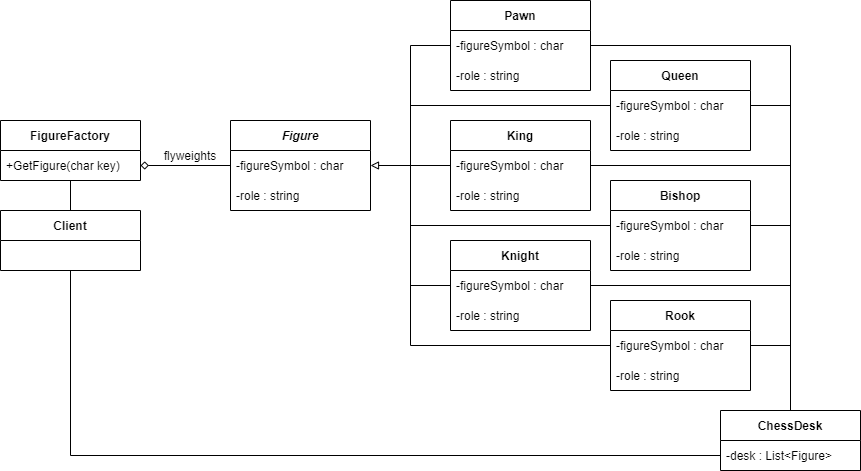

The diagram above was exported from draw.io. Its source (the exported page's mxGraphModel, read from the mxfile embedded in the PNG):
<mxGraphModel dx="998" dy="559" grid="1" gridSize="10" guides="1" tooltips="1" connect="1" arrows="1" fold="1" page="0" pageScale="1" pageWidth="827" pageHeight="1169" math="0" shadow="0">
  <root>
    <mxCell id="0" />
    <mxCell id="1" parent="0" />
    <mxCell id="2V9mxeqvAN7XSEC17_oR-3" value="" style="edgeStyle=orthogonalEdgeStyle;rounded=0;orthogonalLoop=1;jettySize=auto;html=1;endArrow=none;endFill=0;" edge="1" parent="1" source="2V9mxeqvAN7XSEC17_oR-1" target="2V9mxeqvAN7XSEC17_oR-2">
      <mxGeometry relative="1" as="geometry" />
    </mxCell>
    <mxCell id="2V9mxeqvAN7XSEC17_oR-1" value="Client" style="swimlane;fontStyle=1;childLayout=stackLayout;horizontal=1;startSize=30;horizontalStack=0;resizeParent=1;resizeParentMax=0;resizeLast=0;collapsible=1;marginBottom=0;" vertex="1" parent="1">
      <mxGeometry x="110" y="240" width="140" height="60" as="geometry" />
    </mxCell>
    <mxCell id="2V9mxeqvAN7XSEC17_oR-2" value="FigureFactory" style="swimlane;fontStyle=1;childLayout=stackLayout;horizontal=1;startSize=30;horizontalStack=0;resizeParent=1;resizeParentMax=0;resizeLast=0;collapsible=1;marginBottom=0;" vertex="1" parent="1">
      <mxGeometry x="110" y="150" width="140" height="60" as="geometry" />
    </mxCell>
    <mxCell id="2V9mxeqvAN7XSEC17_oR-4" value="+GetFigure(char key)" style="text;strokeColor=none;fillColor=none;align=left;verticalAlign=middle;spacingLeft=4;spacingRight=4;overflow=hidden;points=[[0,0.5],[1,0.5]];portConstraint=eastwest;rotatable=0;" vertex="1" parent="2V9mxeqvAN7XSEC17_oR-2">
      <mxGeometry y="30" width="140" height="30" as="geometry" />
    </mxCell>
    <mxCell id="2V9mxeqvAN7XSEC17_oR-36" style="edgeStyle=orthogonalEdgeStyle;rounded=0;orthogonalLoop=1;jettySize=auto;html=1;exitX=0.5;exitY=0;exitDx=0;exitDy=0;entryX=1;entryY=0.5;entryDx=0;entryDy=0;endArrow=none;endFill=0;" edge="1" parent="1" source="2V9mxeqvAN7XSEC17_oR-5" target="2V9mxeqvAN7XSEC17_oR-12">
      <mxGeometry relative="1" as="geometry" />
    </mxCell>
    <mxCell id="2V9mxeqvAN7XSEC17_oR-37" style="edgeStyle=orthogonalEdgeStyle;rounded=0;orthogonalLoop=1;jettySize=auto;html=1;exitX=0.5;exitY=0;exitDx=0;exitDy=0;entryX=1;entryY=0.5;entryDx=0;entryDy=0;endArrow=none;endFill=0;" edge="1" parent="1" source="2V9mxeqvAN7XSEC17_oR-5" target="2V9mxeqvAN7XSEC17_oR-16">
      <mxGeometry relative="1" as="geometry" />
    </mxCell>
    <mxCell id="2V9mxeqvAN7XSEC17_oR-38" style="edgeStyle=orthogonalEdgeStyle;rounded=0;orthogonalLoop=1;jettySize=auto;html=1;exitX=0.5;exitY=0;exitDx=0;exitDy=0;entryX=1;entryY=0.5;entryDx=0;entryDy=0;endArrow=none;endFill=0;" edge="1" parent="1" source="2V9mxeqvAN7XSEC17_oR-5" target="2V9mxeqvAN7XSEC17_oR-22">
      <mxGeometry relative="1" as="geometry" />
    </mxCell>
    <mxCell id="2V9mxeqvAN7XSEC17_oR-39" style="edgeStyle=orthogonalEdgeStyle;rounded=0;orthogonalLoop=1;jettySize=auto;html=1;exitX=0.5;exitY=0;exitDx=0;exitDy=0;entryX=1;entryY=0.5;entryDx=0;entryDy=0;endArrow=none;endFill=0;" edge="1" parent="1" source="2V9mxeqvAN7XSEC17_oR-5" target="2V9mxeqvAN7XSEC17_oR-28">
      <mxGeometry relative="1" as="geometry" />
    </mxCell>
    <mxCell id="2V9mxeqvAN7XSEC17_oR-40" style="edgeStyle=orthogonalEdgeStyle;rounded=0;orthogonalLoop=1;jettySize=auto;html=1;exitX=0.5;exitY=0;exitDx=0;exitDy=0;entryX=1;entryY=0.5;entryDx=0;entryDy=0;endArrow=none;endFill=0;" edge="1" parent="1" source="2V9mxeqvAN7XSEC17_oR-5" target="2V9mxeqvAN7XSEC17_oR-19">
      <mxGeometry relative="1" as="geometry" />
    </mxCell>
    <mxCell id="2V9mxeqvAN7XSEC17_oR-41" style="edgeStyle=orthogonalEdgeStyle;rounded=0;orthogonalLoop=1;jettySize=auto;html=1;exitX=0.5;exitY=0;exitDx=0;exitDy=0;entryX=1;entryY=0.5;entryDx=0;entryDy=0;endArrow=none;endFill=0;" edge="1" parent="1" source="2V9mxeqvAN7XSEC17_oR-5" target="2V9mxeqvAN7XSEC17_oR-25">
      <mxGeometry relative="1" as="geometry" />
    </mxCell>
    <mxCell id="2V9mxeqvAN7XSEC17_oR-5" value="ChessDesk" style="swimlane;fontStyle=1;childLayout=stackLayout;horizontal=1;startSize=30;horizontalStack=0;resizeParent=1;resizeParentMax=0;resizeLast=0;collapsible=1;marginBottom=0;" vertex="1" parent="1">
      <mxGeometry x="830" y="440" width="140" height="60" as="geometry">
        <mxRectangle x="180" y="370" width="100" height="30" as="alternateBounds" />
      </mxGeometry>
    </mxCell>
    <mxCell id="2V9mxeqvAN7XSEC17_oR-6" value="-desk : List&lt;Figure&gt;" style="text;strokeColor=none;fillColor=none;align=left;verticalAlign=middle;spacingLeft=4;spacingRight=4;overflow=hidden;points=[[0,0.5],[1,0.5]];portConstraint=eastwest;rotatable=0;" vertex="1" parent="2V9mxeqvAN7XSEC17_oR-5">
      <mxGeometry y="30" width="140" height="30" as="geometry" />
    </mxCell>
    <mxCell id="2V9mxeqvAN7XSEC17_oR-7" style="edgeStyle=orthogonalEdgeStyle;rounded=0;orthogonalLoop=1;jettySize=auto;html=1;exitX=0;exitY=0.5;exitDx=0;exitDy=0;entryX=0.5;entryY=1;entryDx=0;entryDy=0;endArrow=none;endFill=0;" edge="1" parent="1" source="2V9mxeqvAN7XSEC17_oR-6" target="2V9mxeqvAN7XSEC17_oR-1">
      <mxGeometry relative="1" as="geometry" />
    </mxCell>
    <mxCell id="2V9mxeqvAN7XSEC17_oR-8" value="Figure" style="swimlane;fontStyle=3;childLayout=stackLayout;horizontal=1;startSize=30;horizontalStack=0;resizeParent=1;resizeParentMax=0;resizeLast=0;collapsible=1;marginBottom=0;" vertex="1" parent="1">
      <mxGeometry x="340" y="150" width="140" height="90" as="geometry" />
    </mxCell>
    <mxCell id="2V9mxeqvAN7XSEC17_oR-9" value="-figureSymbol : char" style="text;strokeColor=none;fillColor=none;align=left;verticalAlign=middle;spacingLeft=4;spacingRight=4;overflow=hidden;points=[[0,0.5],[1,0.5]];portConstraint=eastwest;rotatable=0;" vertex="1" parent="2V9mxeqvAN7XSEC17_oR-8">
      <mxGeometry y="30" width="140" height="30" as="geometry" />
    </mxCell>
    <mxCell id="2V9mxeqvAN7XSEC17_oR-10" value="-role : string" style="text;strokeColor=none;fillColor=none;align=left;verticalAlign=middle;spacingLeft=4;spacingRight=4;overflow=hidden;points=[[0,0.5],[1,0.5]];portConstraint=eastwest;rotatable=0;" vertex="1" parent="2V9mxeqvAN7XSEC17_oR-8">
      <mxGeometry y="60" width="140" height="30" as="geometry" />
    </mxCell>
    <mxCell id="2V9mxeqvAN7XSEC17_oR-11" style="edgeStyle=orthogonalEdgeStyle;rounded=0;orthogonalLoop=1;jettySize=auto;html=1;exitX=0;exitY=0.5;exitDx=0;exitDy=0;entryX=1;entryY=0.5;entryDx=0;entryDy=0;endArrow=diamond;endFill=0;" edge="1" parent="1" source="2V9mxeqvAN7XSEC17_oR-9" target="2V9mxeqvAN7XSEC17_oR-4">
      <mxGeometry relative="1" as="geometry" />
    </mxCell>
    <mxCell id="2V9mxeqvAN7XSEC17_oR-12" value="Pawn" style="swimlane;fontStyle=1;childLayout=stackLayout;horizontal=1;startSize=30;horizontalStack=0;resizeParent=1;resizeParentMax=0;resizeLast=0;collapsible=1;marginBottom=0;" vertex="1" parent="1">
      <mxGeometry x="560" y="30" width="140" height="90" as="geometry" />
    </mxCell>
    <mxCell id="2V9mxeqvAN7XSEC17_oR-13" value="-figureSymbol : char" style="text;strokeColor=none;fillColor=none;align=left;verticalAlign=middle;spacingLeft=4;spacingRight=4;overflow=hidden;points=[[0,0.5],[1,0.5]];portConstraint=eastwest;rotatable=0;" vertex="1" parent="2V9mxeqvAN7XSEC17_oR-12">
      <mxGeometry y="30" width="140" height="30" as="geometry" />
    </mxCell>
    <mxCell id="2V9mxeqvAN7XSEC17_oR-14" value="-role : string" style="text;strokeColor=none;fillColor=none;align=left;verticalAlign=middle;spacingLeft=4;spacingRight=4;overflow=hidden;points=[[0,0.5],[1,0.5]];portConstraint=eastwest;rotatable=0;" vertex="1" parent="2V9mxeqvAN7XSEC17_oR-12">
      <mxGeometry y="60" width="140" height="30" as="geometry" />
    </mxCell>
    <mxCell id="2V9mxeqvAN7XSEC17_oR-15" value="Queen" style="swimlane;fontStyle=1;childLayout=stackLayout;horizontal=1;startSize=30;horizontalStack=0;resizeParent=1;resizeParentMax=0;resizeLast=0;collapsible=1;marginBottom=0;" vertex="1" parent="1">
      <mxGeometry x="720" y="90" width="140" height="90" as="geometry" />
    </mxCell>
    <mxCell id="2V9mxeqvAN7XSEC17_oR-16" value="-figureSymbol : char" style="text;strokeColor=none;fillColor=none;align=left;verticalAlign=middle;spacingLeft=4;spacingRight=4;overflow=hidden;points=[[0,0.5],[1,0.5]];portConstraint=eastwest;rotatable=0;" vertex="1" parent="2V9mxeqvAN7XSEC17_oR-15">
      <mxGeometry y="30" width="140" height="30" as="geometry" />
    </mxCell>
    <mxCell id="2V9mxeqvAN7XSEC17_oR-17" value="-role : string" style="text;strokeColor=none;fillColor=none;align=left;verticalAlign=middle;spacingLeft=4;spacingRight=4;overflow=hidden;points=[[0,0.5],[1,0.5]];portConstraint=eastwest;rotatable=0;" vertex="1" parent="2V9mxeqvAN7XSEC17_oR-15">
      <mxGeometry y="60" width="140" height="30" as="geometry" />
    </mxCell>
    <mxCell id="2V9mxeqvAN7XSEC17_oR-18" value="King" style="swimlane;fontStyle=1;childLayout=stackLayout;horizontal=1;startSize=30;horizontalStack=0;resizeParent=1;resizeParentMax=0;resizeLast=0;collapsible=1;marginBottom=0;" vertex="1" parent="1">
      <mxGeometry x="560" y="150" width="140" height="90" as="geometry" />
    </mxCell>
    <mxCell id="2V9mxeqvAN7XSEC17_oR-19" value="-figureSymbol : char" style="text;strokeColor=none;fillColor=none;align=left;verticalAlign=middle;spacingLeft=4;spacingRight=4;overflow=hidden;points=[[0,0.5],[1,0.5]];portConstraint=eastwest;rotatable=0;" vertex="1" parent="2V9mxeqvAN7XSEC17_oR-18">
      <mxGeometry y="30" width="140" height="30" as="geometry" />
    </mxCell>
    <mxCell id="2V9mxeqvAN7XSEC17_oR-20" value="-role : string" style="text;strokeColor=none;fillColor=none;align=left;verticalAlign=middle;spacingLeft=4;spacingRight=4;overflow=hidden;points=[[0,0.5],[1,0.5]];portConstraint=eastwest;rotatable=0;" vertex="1" parent="2V9mxeqvAN7XSEC17_oR-18">
      <mxGeometry y="60" width="140" height="30" as="geometry" />
    </mxCell>
    <mxCell id="2V9mxeqvAN7XSEC17_oR-21" value="Bishop" style="swimlane;fontStyle=1;childLayout=stackLayout;horizontal=1;startSize=30;horizontalStack=0;resizeParent=1;resizeParentMax=0;resizeLast=0;collapsible=1;marginBottom=0;" vertex="1" parent="1">
      <mxGeometry x="720" y="210" width="140" height="90" as="geometry" />
    </mxCell>
    <mxCell id="2V9mxeqvAN7XSEC17_oR-22" value="-figureSymbol : char" style="text;strokeColor=none;fillColor=none;align=left;verticalAlign=middle;spacingLeft=4;spacingRight=4;overflow=hidden;points=[[0,0.5],[1,0.5]];portConstraint=eastwest;rotatable=0;" vertex="1" parent="2V9mxeqvAN7XSEC17_oR-21">
      <mxGeometry y="30" width="140" height="30" as="geometry" />
    </mxCell>
    <mxCell id="2V9mxeqvAN7XSEC17_oR-23" value="-role : string" style="text;strokeColor=none;fillColor=none;align=left;verticalAlign=middle;spacingLeft=4;spacingRight=4;overflow=hidden;points=[[0,0.5],[1,0.5]];portConstraint=eastwest;rotatable=0;" vertex="1" parent="2V9mxeqvAN7XSEC17_oR-21">
      <mxGeometry y="60" width="140" height="30" as="geometry" />
    </mxCell>
    <mxCell id="2V9mxeqvAN7XSEC17_oR-24" value="Knight" style="swimlane;fontStyle=1;childLayout=stackLayout;horizontal=1;startSize=30;horizontalStack=0;resizeParent=1;resizeParentMax=0;resizeLast=0;collapsible=1;marginBottom=0;" vertex="1" parent="1">
      <mxGeometry x="560" y="270" width="140" height="90" as="geometry" />
    </mxCell>
    <mxCell id="2V9mxeqvAN7XSEC17_oR-25" value="-figureSymbol : char" style="text;strokeColor=none;fillColor=none;align=left;verticalAlign=middle;spacingLeft=4;spacingRight=4;overflow=hidden;points=[[0,0.5],[1,0.5]];portConstraint=eastwest;rotatable=0;" vertex="1" parent="2V9mxeqvAN7XSEC17_oR-24">
      <mxGeometry y="30" width="140" height="30" as="geometry" />
    </mxCell>
    <mxCell id="2V9mxeqvAN7XSEC17_oR-26" value="-role : string" style="text;strokeColor=none;fillColor=none;align=left;verticalAlign=middle;spacingLeft=4;spacingRight=4;overflow=hidden;points=[[0,0.5],[1,0.5]];portConstraint=eastwest;rotatable=0;" vertex="1" parent="2V9mxeqvAN7XSEC17_oR-24">
      <mxGeometry y="60" width="140" height="30" as="geometry" />
    </mxCell>
    <mxCell id="2V9mxeqvAN7XSEC17_oR-27" value="Rook" style="swimlane;fontStyle=1;childLayout=stackLayout;horizontal=1;startSize=30;horizontalStack=0;resizeParent=1;resizeParentMax=0;resizeLast=0;collapsible=1;marginBottom=0;" vertex="1" parent="1">
      <mxGeometry x="720" y="330" width="140" height="90" as="geometry" />
    </mxCell>
    <mxCell id="2V9mxeqvAN7XSEC17_oR-28" value="-figureSymbol : char" style="text;strokeColor=none;fillColor=none;align=left;verticalAlign=middle;spacingLeft=4;spacingRight=4;overflow=hidden;points=[[0,0.5],[1,0.5]];portConstraint=eastwest;rotatable=0;" vertex="1" parent="2V9mxeqvAN7XSEC17_oR-27">
      <mxGeometry y="30" width="140" height="30" as="geometry" />
    </mxCell>
    <mxCell id="2V9mxeqvAN7XSEC17_oR-29" value="-role : string" style="text;strokeColor=none;fillColor=none;align=left;verticalAlign=middle;spacingLeft=4;spacingRight=4;overflow=hidden;points=[[0,0.5],[1,0.5]];portConstraint=eastwest;rotatable=0;" vertex="1" parent="2V9mxeqvAN7XSEC17_oR-27">
      <mxGeometry y="60" width="140" height="30" as="geometry" />
    </mxCell>
    <mxCell id="2V9mxeqvAN7XSEC17_oR-30" style="edgeStyle=orthogonalEdgeStyle;rounded=0;orthogonalLoop=1;jettySize=auto;html=1;exitX=0;exitY=0.5;exitDx=0;exitDy=0;entryX=1;entryY=0.5;entryDx=0;entryDy=0;endArrow=block;endFill=0;" edge="1" parent="1" source="2V9mxeqvAN7XSEC17_oR-19" target="2V9mxeqvAN7XSEC17_oR-9">
      <mxGeometry relative="1" as="geometry" />
    </mxCell>
    <mxCell id="2V9mxeqvAN7XSEC17_oR-31" style="edgeStyle=orthogonalEdgeStyle;rounded=0;orthogonalLoop=1;jettySize=auto;html=1;exitX=0;exitY=0.5;exitDx=0;exitDy=0;endArrow=none;endFill=0;" edge="1" parent="1" source="2V9mxeqvAN7XSEC17_oR-13">
      <mxGeometry relative="1" as="geometry">
        <mxPoint x="520" y="195" as="targetPoint" />
      </mxGeometry>
    </mxCell>
    <mxCell id="2V9mxeqvAN7XSEC17_oR-32" style="edgeStyle=orthogonalEdgeStyle;rounded=0;orthogonalLoop=1;jettySize=auto;html=1;exitX=0;exitY=0.5;exitDx=0;exitDy=0;endArrow=none;endFill=0;" edge="1" parent="1" source="2V9mxeqvAN7XSEC17_oR-25">
      <mxGeometry relative="1" as="geometry">
        <mxPoint x="520" y="190" as="targetPoint" />
      </mxGeometry>
    </mxCell>
    <mxCell id="2V9mxeqvAN7XSEC17_oR-33" style="edgeStyle=orthogonalEdgeStyle;rounded=0;orthogonalLoop=1;jettySize=auto;html=1;exitX=0;exitY=0.5;exitDx=0;exitDy=0;endArrow=none;endFill=0;" edge="1" parent="1" source="2V9mxeqvAN7XSEC17_oR-22">
      <mxGeometry relative="1" as="geometry">
        <mxPoint x="520" y="255" as="targetPoint" />
      </mxGeometry>
    </mxCell>
    <mxCell id="2V9mxeqvAN7XSEC17_oR-34" style="edgeStyle=orthogonalEdgeStyle;rounded=0;orthogonalLoop=1;jettySize=auto;html=1;exitX=0;exitY=0.5;exitDx=0;exitDy=0;endArrow=none;endFill=0;" edge="1" parent="1" source="2V9mxeqvAN7XSEC17_oR-28">
      <mxGeometry relative="1" as="geometry">
        <mxPoint x="520" y="310" as="targetPoint" />
      </mxGeometry>
    </mxCell>
    <mxCell id="2V9mxeqvAN7XSEC17_oR-35" style="edgeStyle=orthogonalEdgeStyle;rounded=0;orthogonalLoop=1;jettySize=auto;html=1;exitX=0;exitY=0.5;exitDx=0;exitDy=0;endArrow=none;endFill=0;" edge="1" parent="1" source="2V9mxeqvAN7XSEC17_oR-16">
      <mxGeometry relative="1" as="geometry">
        <mxPoint x="520" y="135" as="targetPoint" />
      </mxGeometry>
    </mxCell>
    <mxCell id="2V9mxeqvAN7XSEC17_oR-42" value="flyweights" style="text;html=1;strokeColor=none;fillColor=none;align=center;verticalAlign=middle;whiteSpace=wrap;rounded=0;" vertex="1" parent="1">
      <mxGeometry x="270" y="170" width="60" height="30" as="geometry" />
    </mxCell>
  </root>
</mxGraphModel>